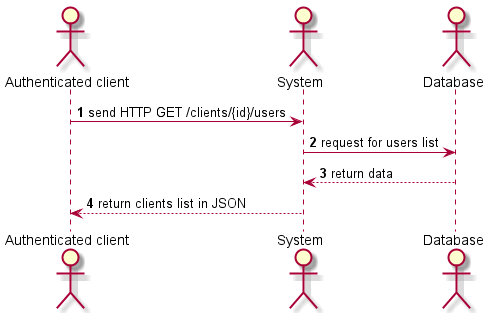

The diagram above was rendered by PlantUML. Its source (embedded in the PNG):
@startuml
'https://plantuml.com/sequence-diagram

autonumber

actor "Authenticated client" as client
actor System                as system
actor Database              as db

client  -> system  : send HTTP GET /clients/{id}/users
system -> db      : request for users list
system <-- db     : return data
client  <-- system : return clients list in JSON

@enduml